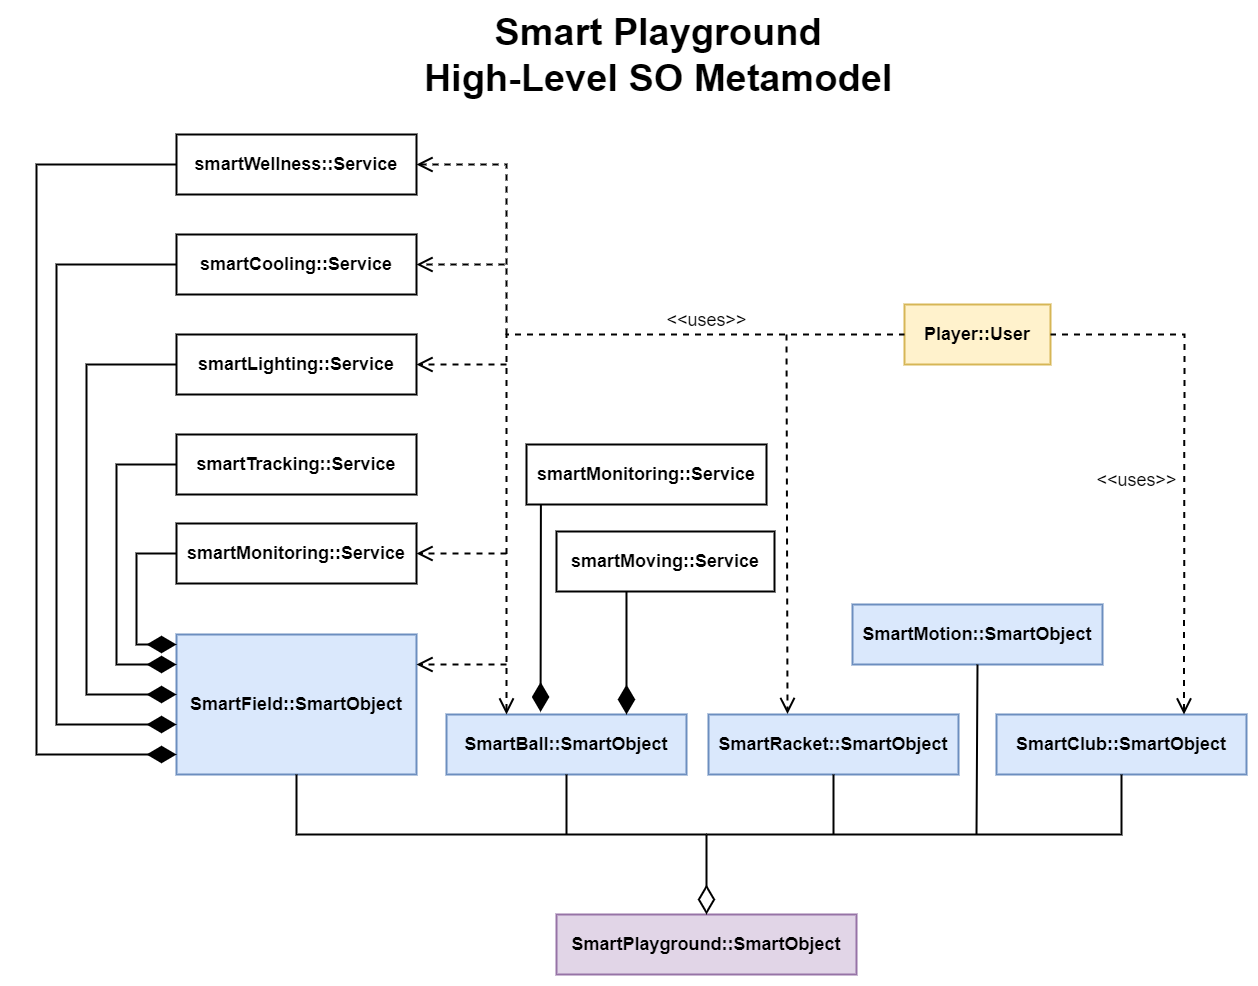

The diagram above was exported from draw.io. Its source (the exported page's mxGraphModel, read from the mxfile embedded in the PNG):
<mxGraphModel dx="2858" dy="1250" grid="1" gridSize="10" guides="1" tooltips="1" connect="1" arrows="1" fold="1" page="1" pageScale="1" pageWidth="827" pageHeight="1169" math="0" shadow="0">
  <root>
    <mxCell id="0" />
    <mxCell id="1" parent="0" />
    <mxCell id="2" value="SmartPlayground::SmartObject" style="rounded=0;whiteSpace=wrap;html=1;fontStyle=1;fontSize=18;fillColor=#e1d5e7;strokeColor=#9673a6;strokeWidth=2;" vertex="1" parent="1">
      <mxGeometry x="-230" y="999" width="300" height="60" as="geometry" />
    </mxCell>
    <mxCell id="3" value="SmartField::SmartObject" style="rounded=0;whiteSpace=wrap;html=1;fontStyle=1;fontSize=18;connectable=0;fillColor=#dae8fc;strokeColor=#6c8ebf;strokeWidth=2;" vertex="1" parent="1">
      <mxGeometry x="-610" y="719" width="240" height="140" as="geometry" />
    </mxCell>
    <mxCell id="4" value="SmartBall::SmartObject" style="rounded=0;whiteSpace=wrap;html=1;fontStyle=1;fontSize=18;fillColor=#dae8fc;strokeColor=#6c8ebf;strokeWidth=2;" vertex="1" parent="1">
      <mxGeometry x="-340" y="799" width="240" height="60" as="geometry" />
    </mxCell>
    <mxCell id="5" value="SmartRacket::SmartObject" style="rounded=0;whiteSpace=wrap;html=1;fontStyle=1;fontSize=18;fillColor=#dae8fc;strokeColor=#6c8ebf;strokeWidth=2;" vertex="1" parent="1">
      <mxGeometry x="-78" y="799" width="250" height="60" as="geometry" />
    </mxCell>
    <mxCell id="6" value="SmartClub::SmartObject" style="rounded=0;whiteSpace=wrap;html=1;fontStyle=1;fontSize=18;fillColor=#dae8fc;strokeColor=#6c8ebf;strokeWidth=2;" vertex="1" parent="1">
      <mxGeometry x="210" y="799" width="250" height="60" as="geometry" />
    </mxCell>
    <mxCell id="7" value="" style="endArrow=diamondThin;endFill=0;endSize=24;html=1;rounded=0;fontSize=18;entryX=0.5;entryY=0;entryDx=0;entryDy=0;strokeWidth=2;" edge="1" target="2" parent="1">
      <mxGeometry width="160" relative="1" as="geometry">
        <mxPoint x="-80" y="919" as="sourcePoint" />
        <mxPoint x="-280" y="949" as="targetPoint" />
      </mxGeometry>
    </mxCell>
    <mxCell id="8" value="" style="endArrow=none;html=1;rounded=0;fontSize=18;exitX=0.5;exitY=1;exitDx=0;exitDy=0;strokeWidth=2;" edge="1" source="3" parent="1">
      <mxGeometry width="50" height="50" relative="1" as="geometry">
        <mxPoint x="-220" y="969" as="sourcePoint" />
        <mxPoint x="-80" y="919" as="targetPoint" />
        <Array as="points">
          <mxPoint x="-490" y="919" />
        </Array>
      </mxGeometry>
    </mxCell>
    <mxCell id="9" value="" style="endArrow=none;html=1;rounded=0;fontSize=18;entryX=0.5;entryY=1;entryDx=0;entryDy=0;strokeWidth=2;" edge="1" target="6" parent="1">
      <mxGeometry width="50" height="50" relative="1" as="geometry">
        <mxPoint x="-80" y="919" as="sourcePoint" />
        <mxPoint x="70" y="899" as="targetPoint" />
        <Array as="points">
          <mxPoint x="335" y="919" />
        </Array>
      </mxGeometry>
    </mxCell>
    <mxCell id="10" value="" style="endArrow=none;html=1;rounded=0;fontSize=18;entryX=0.5;entryY=1;entryDx=0;entryDy=0;strokeWidth=2;" edge="1" target="4" parent="1">
      <mxGeometry width="50" height="50" relative="1" as="geometry">
        <mxPoint x="-220" y="919" as="sourcePoint" />
        <mxPoint x="-270" y="949" as="targetPoint" />
      </mxGeometry>
    </mxCell>
    <mxCell id="11" value="" style="endArrow=none;html=1;rounded=0;fontSize=18;entryX=0.5;entryY=1;entryDx=0;entryDy=0;strokeWidth=2;" edge="1" target="5" parent="1">
      <mxGeometry width="50" height="50" relative="1" as="geometry">
        <mxPoint x="47" y="919" as="sourcePoint" />
        <mxPoint x="60" y="879" as="targetPoint" />
      </mxGeometry>
    </mxCell>
    <mxCell id="12" value="Player::User" style="rounded=0;whiteSpace=wrap;html=1;fontStyle=1;fontSize=18;fillColor=#fff2cc;strokeColor=#d6b656;strokeWidth=2;" vertex="1" parent="1">
      <mxGeometry x="118" y="389" width="146" height="60" as="geometry" />
    </mxCell>
    <mxCell id="13" value="smartMonitoring::Service" style="rounded=0;whiteSpace=wrap;html=1;fontStyle=1;fontSize=18;strokeWidth=2;" vertex="1" parent="1">
      <mxGeometry x="-610" y="608" width="240" height="60" as="geometry" />
    </mxCell>
    <mxCell id="14" value="smartTracking::Service" style="rounded=0;whiteSpace=wrap;html=1;fontStyle=1;fontSize=18;strokeWidth=2;" vertex="1" parent="1">
      <mxGeometry x="-610" y="519" width="240" height="60" as="geometry" />
    </mxCell>
    <mxCell id="15" value="smartLighting::Service" style="rounded=0;whiteSpace=wrap;html=1;fontStyle=1;fontSize=18;strokeWidth=2;" vertex="1" parent="1">
      <mxGeometry x="-610" y="419" width="240" height="60" as="geometry" />
    </mxCell>
    <mxCell id="16" value="smartMoving::Service" style="rounded=0;whiteSpace=wrap;html=1;fontStyle=1;fontSize=18;strokeWidth=2;" vertex="1" parent="1">
      <mxGeometry x="-230" y="616" width="218" height="60" as="geometry" />
    </mxCell>
    <mxCell id="17" value="smartCooling::Service" style="rounded=0;whiteSpace=wrap;html=1;fontStyle=1;fontSize=18;strokeWidth=2;" vertex="1" parent="1">
      <mxGeometry x="-610" y="319" width="240" height="60" as="geometry" />
    </mxCell>
    <mxCell id="18" value="SmartMotion::SmartObject" style="rounded=0;whiteSpace=wrap;html=1;fontStyle=1;fontSize=18;fillColor=#dae8fc;strokeColor=#6c8ebf;strokeWidth=2;" vertex="1" parent="1">
      <mxGeometry x="66" y="689" width="250" height="60" as="geometry" />
    </mxCell>
    <mxCell id="19" value="" style="endArrow=none;html=1;rounded=0;fontSize=18;entryX=0.5;entryY=1;entryDx=0;entryDy=0;strokeWidth=2;" edge="1" target="18" parent="1">
      <mxGeometry width="50" height="50" relative="1" as="geometry">
        <mxPoint x="190" y="919" as="sourcePoint" />
        <mxPoint x="220" y="769" as="targetPoint" />
      </mxGeometry>
    </mxCell>
    <mxCell id="20" value="smartWellness::Service" style="rounded=0;whiteSpace=wrap;html=1;fontStyle=1;fontSize=18;strokeWidth=2;" vertex="1" parent="1">
      <mxGeometry x="-610" y="219" width="240" height="60" as="geometry" />
    </mxCell>
    <mxCell id="21" value="" style="endArrow=diamondThin;endFill=1;endSize=24;html=1;rounded=0;fontSize=18;exitX=0;exitY=0.5;exitDx=0;exitDy=0;strokeWidth=2;" edge="1" source="13" parent="1">
      <mxGeometry width="160" relative="1" as="geometry">
        <mxPoint x="-850" y="739" as="sourcePoint" />
        <mxPoint x="-610" y="729" as="targetPoint" />
        <Array as="points">
          <mxPoint x="-650" y="638" />
          <mxPoint x="-650" y="729" />
        </Array>
      </mxGeometry>
    </mxCell>
    <mxCell id="22" value="" style="endArrow=diamondThin;endFill=1;endSize=24;html=1;rounded=0;fontSize=18;exitX=0;exitY=0.5;exitDx=0;exitDy=0;strokeWidth=2;" edge="1" source="14" parent="1">
      <mxGeometry width="160" relative="1" as="geometry">
        <mxPoint x="-770" y="769" as="sourcePoint" />
        <mxPoint x="-610" y="749" as="targetPoint" />
        <Array as="points">
          <mxPoint x="-670" y="549" />
          <mxPoint x="-670" y="749" />
        </Array>
      </mxGeometry>
    </mxCell>
    <mxCell id="23" value="" style="endArrow=diamondThin;endFill=1;endSize=24;html=1;rounded=0;fontSize=18;exitX=0;exitY=0.5;exitDx=0;exitDy=0;strokeWidth=2;" edge="1" source="15" parent="1">
      <mxGeometry width="160" relative="1" as="geometry">
        <mxPoint x="-770" y="799" as="sourcePoint" />
        <mxPoint x="-610" y="779" as="targetPoint" />
        <Array as="points">
          <mxPoint x="-700" y="449" />
          <mxPoint x="-700" y="779" />
        </Array>
      </mxGeometry>
    </mxCell>
    <mxCell id="24" value="" style="endArrow=diamondThin;endFill=1;endSize=24;html=1;rounded=0;fontSize=18;exitX=0;exitY=0.5;exitDx=0;exitDy=0;strokeWidth=2;" edge="1" source="17" parent="1">
      <mxGeometry width="160" relative="1" as="geometry">
        <mxPoint x="-770" y="829" as="sourcePoint" />
        <mxPoint x="-610" y="809" as="targetPoint" />
        <Array as="points">
          <mxPoint x="-730" y="349" />
          <mxPoint x="-730" y="809" />
        </Array>
      </mxGeometry>
    </mxCell>
    <mxCell id="25" value="" style="endArrow=diamondThin;endFill=1;endSize=24;html=1;rounded=0;fontSize=18;entryX=0.392;entryY=-0.042;entryDx=0;entryDy=0;exitX=0.06;exitY=0.997;exitDx=0;exitDy=0;entryPerimeter=0;exitPerimeter=0;strokeWidth=2;" edge="1" source="36" target="4" parent="1">
      <mxGeometry width="160" relative="1" as="geometry">
        <mxPoint x="-210" y="599" as="sourcePoint" />
        <mxPoint x="-150" y="669" as="targetPoint" />
      </mxGeometry>
    </mxCell>
    <mxCell id="26" value="" style="endArrow=diamondThin;endFill=1;endSize=24;html=1;rounded=0;fontSize=18;exitX=0;exitY=0.5;exitDx=0;exitDy=0;strokeWidth=2;" edge="1" source="20" parent="1">
      <mxGeometry width="160" relative="1" as="geometry">
        <mxPoint x="160" y="639" as="sourcePoint" />
        <mxPoint x="-610" y="839" as="targetPoint" />
        <Array as="points">
          <mxPoint x="-750" y="249" />
          <mxPoint x="-750" y="839" />
        </Array>
      </mxGeometry>
    </mxCell>
    <mxCell id="27" value="&amp;lt;&amp;lt;uses&amp;gt;&amp;gt;" style="edgeStyle=none;html=1;startArrow=open;endArrow=none;startSize=12;verticalAlign=bottom;labelBackgroundColor=none;rounded=0;fontSize=18;entryX=0;entryY=0.5;entryDx=0;entryDy=0;exitX=0.25;exitY=0;exitDx=0;exitDy=0;dashed=1;strokeWidth=2;" edge="1" source="4" target="12" parent="1">
      <mxGeometry x="0.491" width="160" relative="1" as="geometry">
        <mxPoint y="389" as="sourcePoint" />
        <mxPoint x="160" y="389" as="targetPoint" />
        <Array as="points">
          <mxPoint x="-280" y="419" />
        </Array>
        <mxPoint as="offset" />
      </mxGeometry>
    </mxCell>
    <mxCell id="28" value="&amp;lt;&amp;lt;uses&amp;gt;&amp;gt;" style="edgeStyle=none;html=1;startArrow=open;endArrow=none;startSize=12;verticalAlign=bottom;labelBackgroundColor=none;rounded=0;fontSize=18;entryX=1;entryY=0.5;entryDx=0;entryDy=0;exitX=0.75;exitY=0;exitDx=0;exitDy=0;dashed=1;strokeWidth=2;" edge="1" source="6" target="12" parent="1">
      <mxGeometry x="-0.1442" y="48" width="160" relative="1" as="geometry">
        <mxPoint x="-160" y="909" as="sourcePoint" />
        <mxPoint x="435" y="529" as="targetPoint" />
        <Array as="points">
          <mxPoint x="398" y="419" />
        </Array>
        <mxPoint as="offset" />
      </mxGeometry>
    </mxCell>
    <mxCell id="29" value="" style="endArrow=open;html=1;rounded=0;fontSize=18;entryX=0.316;entryY=-0.008;entryDx=0;entryDy=0;entryPerimeter=0;endFill=0;endSize=12;dashed=1;strokeWidth=2;" edge="1" target="5" parent="1">
      <mxGeometry width="50" height="50" relative="1" as="geometry">
        <mxPoint y="419" as="sourcePoint" />
        <mxPoint x="50" y="419" as="targetPoint" />
      </mxGeometry>
    </mxCell>
    <mxCell id="30" value="" style="endArrow=open;html=1;rounded=0;fontSize=18;endFill=0;endSize=12;dashed=1;entryX=1;entryY=0.5;entryDx=0;entryDy=0;strokeWidth=2;" edge="1" target="20" parent="1">
      <mxGeometry width="50" height="50" relative="1" as="geometry">
        <mxPoint x="-280" y="349" as="sourcePoint" />
        <mxPoint x="191.47000000000003" y="799.0000000000002" as="targetPoint" />
        <Array as="points">
          <mxPoint x="-280" y="249" />
        </Array>
      </mxGeometry>
    </mxCell>
    <mxCell id="31" value="" style="endArrow=open;html=1;rounded=0;fontSize=18;endFill=0;endSize=12;dashed=1;strokeWidth=2;" edge="1" parent="1">
      <mxGeometry width="50" height="50" relative="1" as="geometry">
        <mxPoint x="-280" y="749" as="sourcePoint" />
        <mxPoint x="-370" y="749" as="targetPoint" />
      </mxGeometry>
    </mxCell>
    <mxCell id="32" value="" style="endArrow=open;html=1;rounded=0;fontSize=18;endFill=0;endSize=12;entryX=1;entryY=0.5;entryDx=0;entryDy=0;dashed=1;strokeWidth=2;" edge="1" target="13" parent="1">
      <mxGeometry width="50" height="50" relative="1" as="geometry">
        <mxPoint x="-280" y="638" as="sourcePoint" />
        <mxPoint x="-370" y="637.96" as="targetPoint" />
      </mxGeometry>
    </mxCell>
    <mxCell id="33" value="" style="endArrow=open;html=1;rounded=0;fontSize=18;endFill=0;endSize=12;dashed=1;strokeWidth=2;" edge="1" parent="1">
      <mxGeometry width="50" height="50" relative="1" as="geometry">
        <mxPoint x="-280" y="449" as="sourcePoint" />
        <mxPoint x="-370" y="449" as="targetPoint" />
      </mxGeometry>
    </mxCell>
    <mxCell id="34" value="" style="endArrow=open;html=1;rounded=0;fontSize=18;endFill=0;endSize=12;entryX=1;entryY=0.5;entryDx=0;entryDy=0;dashed=1;strokeWidth=2;" edge="1" target="17" parent="1">
      <mxGeometry width="50" height="50" relative="1" as="geometry">
        <mxPoint x="-280" y="419" as="sourcePoint" />
        <mxPoint x="-370" y="355.57" as="targetPoint" />
        <Array as="points">
          <mxPoint x="-280" y="349" />
        </Array>
      </mxGeometry>
    </mxCell>
    <mxCell id="35" value="&lt;b style=&quot;font-size: 38px;&quot;&gt;Smart Playground&lt;br&gt;High-Level SO Metamodel&lt;/b&gt;" style="text;html=1;strokeColor=none;fillColor=none;align=center;verticalAlign=middle;whiteSpace=wrap;rounded=0;fontSize=18;" vertex="1" parent="1">
      <mxGeometry x="-428" y="100" width="600" height="80" as="geometry" />
    </mxCell>
    <mxCell id="36" value="smartMonitoring::Service" style="rounded=0;whiteSpace=wrap;html=1;fontStyle=1;fontSize=18;strokeWidth=2;" vertex="1" parent="1">
      <mxGeometry x="-260" y="529" width="240" height="60" as="geometry" />
    </mxCell>
    <mxCell id="37" value="" style="endArrow=diamondThin;endFill=1;endSize=24;html=1;rounded=0;fontSize=18;entryX=0.392;entryY=-0.042;entryDx=0;entryDy=0;entryPerimeter=0;exitX=0.321;exitY=0.994;exitDx=0;exitDy=0;exitPerimeter=0;strokeWidth=2;" edge="1" source="16" parent="1">
      <mxGeometry width="160" relative="1" as="geometry">
        <mxPoint x="-160" y="679" as="sourcePoint" />
        <mxPoint x="-160" y="799" as="targetPoint" />
      </mxGeometry>
    </mxCell>
  </root>
</mxGraphModel>